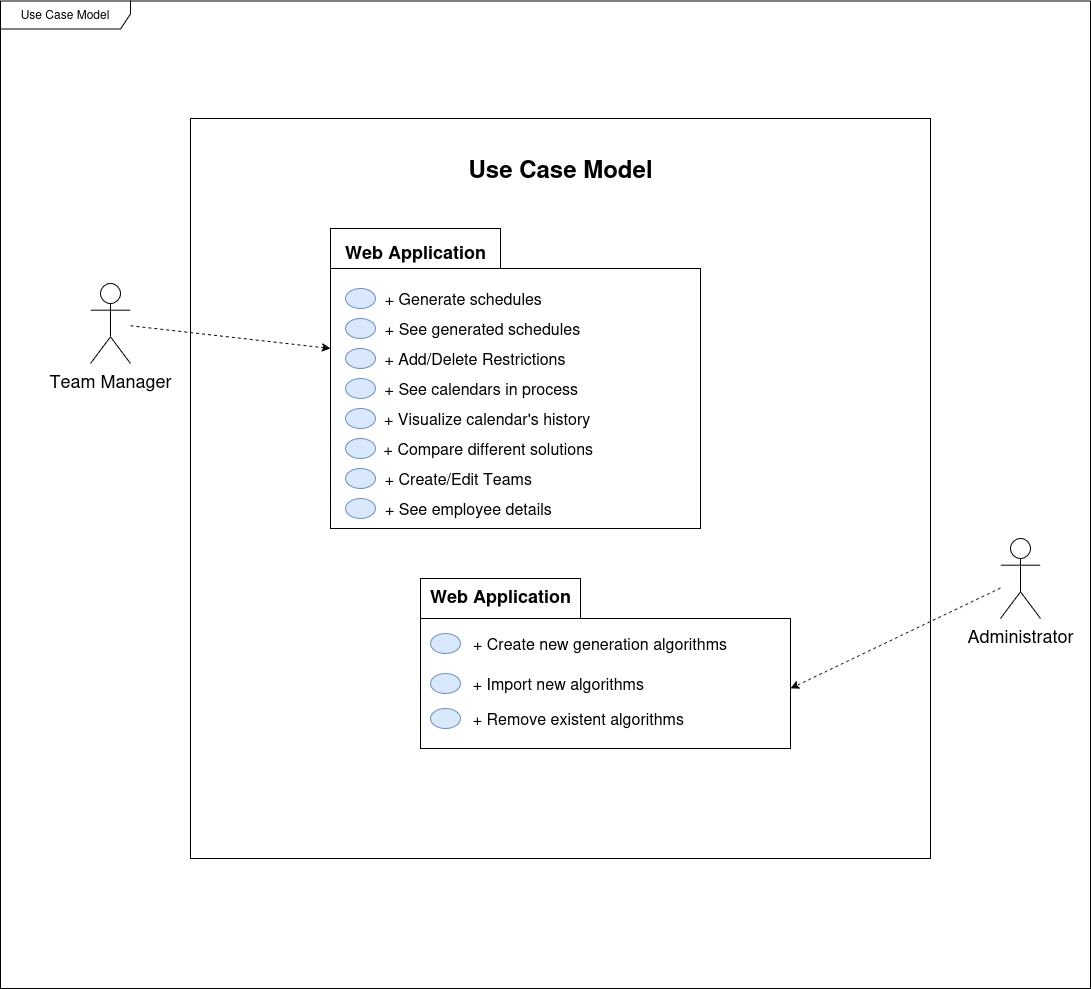

The diagram above was exported from draw.io. Its source (the exported page's mxGraphModel, read from the mxfile embedded in the PNG):
<mxGraphModel dx="2206" dy="1215" grid="1" gridSize="10" guides="1" tooltips="1" connect="1" arrows="1" fold="1" page="1" pageScale="1" pageWidth="850" pageHeight="1100" math="0" shadow="0">
  <root>
    <mxCell id="0" />
    <mxCell id="1" parent="0" />
    <mxCell id="Ew_FppskT8rcL1muo9lX-1" value="&lt;font style=&quot;font-size: 18px;&quot;&gt;Team Manager&lt;/font&gt;" style="shape=umlActor;verticalLabelPosition=bottom;verticalAlign=top;html=1;outlineConnect=0;" parent="1" vertex="1">
      <mxGeometry x="150" y="395" width="40" height="80" as="geometry" />
    </mxCell>
    <mxCell id="Ew_FppskT8rcL1muo9lX-4" value="" style="whiteSpace=wrap;html=1;aspect=fixed;" parent="1" vertex="1">
      <mxGeometry x="250" y="230" width="740" height="740" as="geometry" />
    </mxCell>
    <mxCell id="Ew_FppskT8rcL1muo9lX-10" value="Use Case Model" style="shape=umlFrame;whiteSpace=wrap;html=1;pointerEvents=0;width=130;height=28;" parent="1" vertex="1">
      <mxGeometry x="60" y="112.5" width="1090" height="987.5" as="geometry" />
    </mxCell>
    <mxCell id="Ew_FppskT8rcL1muo9lX-11" value="&lt;font style=&quot;font-size: 24px;&quot;&gt;Use Case Model&lt;/font&gt;" style="text;align=center;fontStyle=1;verticalAlign=middle;spacingLeft=3;spacingRight=3;strokeColor=none;rotatable=0;points=[[0,0.5],[1,0.5]];portConstraint=eastwest;html=1;" parent="1" vertex="1">
      <mxGeometry x="555" y="250" width="130" height="60" as="geometry" />
    </mxCell>
    <mxCell id="Ew_FppskT8rcL1muo9lX-12" value="" style="shape=folder;fontStyle=1;spacingTop=10;tabWidth=170;tabHeight=40;tabPosition=left;html=1;whiteSpace=wrap;" parent="1" vertex="1">
      <mxGeometry x="390" y="340" width="370" height="300" as="geometry" />
    </mxCell>
    <mxCell id="Ew_FppskT8rcL1muo9lX-13" value="&lt;font style=&quot;font-size: 18px;&quot;&gt;Web Application&lt;/font&gt;" style="text;align=center;fontStyle=1;verticalAlign=middle;spacingLeft=3;spacingRight=3;strokeColor=none;rotatable=0;points=[[0,0.5],[1,0.5]];portConstraint=eastwest;html=1;" parent="1" vertex="1">
      <mxGeometry x="435" y="350" width="80" height="26" as="geometry" />
    </mxCell>
    <mxCell id="Ew_FppskT8rcL1muo9lX-14" value="" style="ellipse;whiteSpace=wrap;html=1;fillColor=#dae8fc;strokeColor=#6c8ebf;" parent="1" vertex="1">
      <mxGeometry x="405" y="400" width="30" height="20" as="geometry" />
    </mxCell>
    <mxCell id="Ew_FppskT8rcL1muo9lX-15" value="" style="ellipse;whiteSpace=wrap;html=1;fillColor=#dae8fc;strokeColor=#6c8ebf;" parent="1" vertex="1">
      <mxGeometry x="405" y="430" width="30" height="20" as="geometry" />
    </mxCell>
    <mxCell id="Ew_FppskT8rcL1muo9lX-16" value="" style="ellipse;whiteSpace=wrap;html=1;fillColor=#dae8fc;strokeColor=#6c8ebf;" parent="1" vertex="1">
      <mxGeometry x="405" y="460" width="30" height="20" as="geometry" />
    </mxCell>
    <mxCell id="Ew_FppskT8rcL1muo9lX-17" value="" style="ellipse;whiteSpace=wrap;html=1;fillColor=#dae8fc;strokeColor=#6c8ebf;" parent="1" vertex="1">
      <mxGeometry x="405" y="490" width="30" height="20" as="geometry" />
    </mxCell>
    <mxCell id="Ew_FppskT8rcL1muo9lX-18" value="" style="ellipse;whiteSpace=wrap;html=1;fillColor=#dae8fc;strokeColor=#6c8ebf;" parent="1" vertex="1">
      <mxGeometry x="405" y="520" width="30" height="20" as="geometry" />
    </mxCell>
    <mxCell id="Ew_FppskT8rcL1muo9lX-19" value="&lt;font style=&quot;font-size: 16px;&quot;&gt;+ Generate schedules&lt;/font&gt;&amp;nbsp; " style="text;html=1;align=center;verticalAlign=middle;whiteSpace=wrap;rounded=0;" parent="1" vertex="1">
      <mxGeometry x="440" y="395" width="170" height="30" as="geometry" />
    </mxCell>
    <mxCell id="Ew_FppskT8rcL1muo9lX-20" value="&lt;font style=&quot;font-size: 16px;&quot;&gt;+ See generated schedules&lt;/font&gt;" style="text;html=1;align=center;verticalAlign=middle;whiteSpace=wrap;rounded=0;" parent="1" vertex="1">
      <mxGeometry x="440" y="425" width="205" height="30" as="geometry" />
    </mxCell>
    <mxCell id="Ew_FppskT8rcL1muo9lX-21" value="&lt;font style=&quot;font-size: 16px;&quot;&gt;+ Add/Delete Restrictions&lt;/font&gt;" style="text;html=1;align=center;verticalAlign=middle;whiteSpace=wrap;rounded=0;" parent="1" vertex="1">
      <mxGeometry x="440" y="455" width="190" height="30" as="geometry" />
    </mxCell>
    <mxCell id="Ew_FppskT8rcL1muo9lX-22" value="&lt;font style=&quot;font-size: 16px;&quot;&gt;+ See calendars in process&lt;/font&gt;&amp;nbsp; " style="text;html=1;align=center;verticalAlign=middle;whiteSpace=wrap;rounded=0;" parent="1" vertex="1">
      <mxGeometry x="442.5" y="485" width="200" height="30" as="geometry" />
    </mxCell>
    <mxCell id="Ew_FppskT8rcL1muo9lX-23" value="&lt;font style=&quot;font-size: 16px;&quot;&gt;+ Visualize calendar's history&lt;/font&gt;&amp;nbsp;&amp;nbsp; " style="text;html=1;align=center;verticalAlign=middle;whiteSpace=wrap;rounded=0;" parent="1" vertex="1">
      <mxGeometry x="442.5" y="515" width="215" height="30" as="geometry" />
    </mxCell>
    <mxCell id="Ew_FppskT8rcL1muo9lX-26" value="" style="endArrow=classic;html=1;rounded=0;dashed=1;" parent="1" edge="1" source="Ew_FppskT8rcL1muo9lX-1">
      <mxGeometry width="50" height="50" relative="1" as="geometry">
        <mxPoint x="200" y="430" as="sourcePoint" />
        <mxPoint x="390" y="460" as="targetPoint" />
      </mxGeometry>
    </mxCell>
    <mxCell id="ASpRXe3X4oFVplH1R953-2" value="" style="shape=folder;fontStyle=1;spacingTop=10;tabWidth=160;tabHeight=40;tabPosition=left;html=1;whiteSpace=wrap;" vertex="1" parent="1">
      <mxGeometry x="480" y="690" width="370" height="170" as="geometry" />
    </mxCell>
    <mxCell id="ASpRXe3X4oFVplH1R953-3" value="&lt;font style=&quot;font-size: 18px;&quot;&gt;Web Application&lt;/font&gt;" style="text;align=center;fontStyle=1;verticalAlign=middle;spacingLeft=3;spacingRight=3;strokeColor=none;rotatable=0;points=[[0,0.5],[1,0.5]];portConstraint=eastwest;html=1;" vertex="1" parent="1">
      <mxGeometry x="520" y="694" width="80" height="26" as="geometry" />
    </mxCell>
    <mxCell id="ASpRXe3X4oFVplH1R953-5" value="&lt;font style=&quot;font-size: 18px;&quot;&gt;Administrator&lt;/font&gt;" style="shape=umlActor;verticalLabelPosition=bottom;verticalAlign=top;html=1;outlineConnect=0;" vertex="1" parent="1">
      <mxGeometry x="1060" y="650" width="40" height="80" as="geometry" />
    </mxCell>
    <mxCell id="ASpRXe3X4oFVplH1R953-6" value="" style="endArrow=classic;html=1;rounded=0;dashed=1;entryX=0;entryY=0;entryDx=370;entryDy=110;entryPerimeter=0;" edge="1" parent="1" source="ASpRXe3X4oFVplH1R953-5" target="ASpRXe3X4oFVplH1R953-2">
      <mxGeometry width="50" height="50" relative="1" as="geometry">
        <mxPoint x="930" y="800" as="sourcePoint" />
        <mxPoint x="1130" y="823" as="targetPoint" />
      </mxGeometry>
    </mxCell>
    <mxCell id="ASpRXe3X4oFVplH1R953-7" value="" style="ellipse;whiteSpace=wrap;html=1;fillColor=#dae8fc;strokeColor=#6c8ebf;" vertex="1" parent="1">
      <mxGeometry x="490" y="745" width="30" height="20" as="geometry" />
    </mxCell>
    <mxCell id="ASpRXe3X4oFVplH1R953-8" value="&lt;font style=&quot;font-size: 16px;&quot;&gt;+ Create new generation algorithms&lt;/font&gt;" style="text;html=1;align=center;verticalAlign=middle;whiteSpace=wrap;rounded=0;" vertex="1" parent="1">
      <mxGeometry x="530" y="740" width="260" height="30" as="geometry" />
    </mxCell>
    <mxCell id="ASpRXe3X4oFVplH1R953-9" value="&lt;font style=&quot;font-size: 16px;&quot;&gt;+ Compare different solutions&lt;/font&gt;&amp;nbsp;&amp;nbsp;&amp;nbsp;&amp;nbsp; " style="text;html=1;align=center;verticalAlign=middle;whiteSpace=wrap;rounded=0;" vertex="1" parent="1">
      <mxGeometry x="440" y="545" width="230" height="30" as="geometry" />
    </mxCell>
    <mxCell id="ASpRXe3X4oFVplH1R953-10" value="" style="ellipse;whiteSpace=wrap;html=1;fillColor=#dae8fc;strokeColor=#6c8ebf;" vertex="1" parent="1">
      <mxGeometry x="405" y="550" width="30" height="20" as="geometry" />
    </mxCell>
    <mxCell id="ASpRXe3X4oFVplH1R953-11" value="" style="ellipse;whiteSpace=wrap;html=1;fillColor=#dae8fc;strokeColor=#6c8ebf;" vertex="1" parent="1">
      <mxGeometry x="405" y="580" width="30" height="20" as="geometry" />
    </mxCell>
    <mxCell id="ASpRXe3X4oFVplH1R953-12" value="&lt;font style=&quot;font-size: 16px;&quot;&gt;+ Create/Edit Teams&lt;/font&gt;&amp;nbsp;&amp;nbsp;&amp;nbsp;&amp;nbsp; " style="text;html=1;align=center;verticalAlign=middle;whiteSpace=wrap;rounded=0;" vertex="1" parent="1">
      <mxGeometry x="440" y="575" width="170" height="30" as="geometry" />
    </mxCell>
    <mxCell id="ASpRXe3X4oFVplH1R953-13" value="" style="ellipse;whiteSpace=wrap;html=1;fillColor=#dae8fc;strokeColor=#6c8ebf;" vertex="1" parent="1">
      <mxGeometry x="405" y="610" width="30" height="20" as="geometry" />
    </mxCell>
    <mxCell id="ASpRXe3X4oFVplH1R953-14" value="&lt;font style=&quot;font-size: 16px;&quot;&gt;+ See employee details&lt;/font&gt;&amp;nbsp; " style="text;html=1;align=center;verticalAlign=middle;whiteSpace=wrap;rounded=0;" vertex="1" parent="1">
      <mxGeometry x="440" y="605" width="180" height="30" as="geometry" />
    </mxCell>
    <mxCell id="ASpRXe3X4oFVplH1R953-15" value="" style="ellipse;whiteSpace=wrap;html=1;fillColor=#dae8fc;strokeColor=#6c8ebf;" vertex="1" parent="1">
      <mxGeometry x="490" y="785" width="30" height="20" as="geometry" />
    </mxCell>
    <mxCell id="ASpRXe3X4oFVplH1R953-16" value="&lt;font style=&quot;font-size: 16px;&quot;&gt;+ Import new algorithms&lt;/font&gt;&amp;nbsp; " style="text;html=1;align=center;verticalAlign=middle;whiteSpace=wrap;rounded=0;" vertex="1" parent="1">
      <mxGeometry x="530" y="780" width="180" height="30" as="geometry" />
    </mxCell>
    <mxCell id="ASpRXe3X4oFVplH1R953-18" value="" style="ellipse;whiteSpace=wrap;html=1;fillColor=#dae8fc;strokeColor=#6c8ebf;" vertex="1" parent="1">
      <mxGeometry x="490" y="820" width="30" height="20" as="geometry" />
    </mxCell>
    <mxCell id="ASpRXe3X4oFVplH1R953-19" value="&lt;font style=&quot;font-size: 16px;&quot;&gt;+ Remove existent algorithms&lt;/font&gt;&amp;nbsp; " style="text;html=1;align=center;verticalAlign=middle;whiteSpace=wrap;rounded=0;" vertex="1" parent="1">
      <mxGeometry x="530" y="815" width="220" height="30" as="geometry" />
    </mxCell>
  </root>
</mxGraphModel>